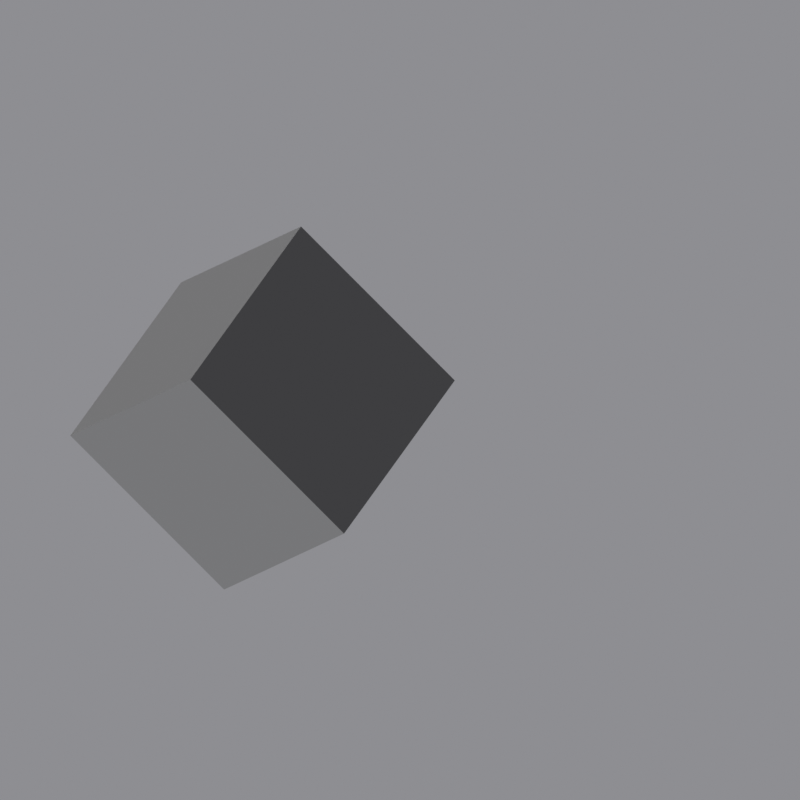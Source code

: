 # Source: IconTemplate.blend  (saved by Blender 4.5.90; exported with 4.5.12 LTS)
import bpy
from mathutils import Matrix  # noqa: F401  (used for matrix-valued properties, if any)

bpy.ops.wm.read_factory_settings(use_empty=True)
scene = bpy.context.scene
scene.name = 'Scene'

# ---- collections
col_iconrig = bpy.data.collections.new('IconRig'); scene.collection.children.link(col_iconrig)
col_item = bpy.data.collections.new('Item'); scene.collection.children.link(col_item)

# ---- materials (node trees are filled in below, after node groups)
mat_sw_metal = bpy.data.materials.new('SW_Metal')
mat_sw_metal.diffuse_color = (0.2086, 0.2086, 0.2086, 1.0)

# ---- material node trees
mat_sw_metal.use_nodes = True; mat_sw_metal.node_tree.nodes.clear()
_N = mat_sw_metal.node_tree.nodes; _L = mat_sw_metal.node_tree.links
n0 = _N.new('ShaderNodeBsdfPrincipled'); n0.name = 'Principled BSDF'; n0.location = (-200, 100)
n0.inputs[0].default_value = (0.2086, 0.2086, 0.2086, 1.0)
n0.inputs[1].default_value = 1.0
n0.inputs[2].default_value = 0.6
n1 = _N.new('ShaderNodeOutputMaterial'); n1.name = 'Material Output'; n1.location = (200, 100)
_L.new(n0.outputs[0], n1.inputs[0])
n1.is_active_output = True

# ---- world
world_world = bpy.data.worlds.new('World'); scene.world = world_world
world_world.use_nodes = True; world_world.node_tree.nodes.clear()
_N = world_world.node_tree.nodes; _L = world_world.node_tree.links
n0 = _N.new('ShaderNodeOutputWorld'); n0.name = 'World Output'; n0.location = (200, 100)
n1 = _N.new('ShaderNodeBackground'); n1.name = 'Background'; n1.location = (-200, 100)
n1.inputs[0].default_value = (0.45, 0.45, 0.48, 1.0)
n1.inputs[1].default_value = 0.6
_L.new(n1.outputs[0], n0.inputs[0])
n0.is_active_output = True
world_world.color = (0.05088, 0.05088, 0.05088)
world_world.sun_shadow_jitter_overblur = 0.0

# ---- cameras
cam_iconcam_001 = bpy.data.cameras.new('IconCam.001')
cam_iconcam_001.type = 'ORTHO'
cam_iconcam_001.clip_start = 0.01
cam_iconcam_001.clip_end = 100.0
cam_iconcam_001.ortho_scale = 1.07

# ---- lights
light_iconkey = bpy.data.lights.new('IconKey', 'SUN')
light_iconkey.color = (1.0, 0.96, 0.9)
light_iconkey.angle = 0.08727
light_iconkey.energy = 4.0
light_iconrim = bpy.data.lights.new('IconRim', 'SUN')
light_iconrim.color = (0.85, 0.9, 1.0)
light_iconrim.angle = 0.08727
light_iconrim.energy = 3.0
light_iconfill = bpy.data.lights.new('IconFill', 'SUN')
light_iconfill.angle = 0.08727
light_iconfill.energy = 1.0

# ---- meshes
me_cube = bpy.data.meshes.new('Cube')
me_cube.from_pydata([(-0.15, -0.15, -0.15), (-0.15, -0.15, 0.15), (-0.15, 0.15, -0.15), (-0.15, 0.15, 0.15), (0.15, -0.15, -0.15), (0.15, -0.15, 0.15), (0.15, 0.15, -0.15), (0.15, 0.15, 0.15)], [], [(0, 1, 3, 2), (2, 3, 7, 6), (6, 7, 5, 4), (4, 5, 1, 0), (2, 6, 4, 0), (7, 3, 1, 5)])
_uv = me_cube.uv_layers.new(name='UVMap')
_uv.uv.foreach_set('vector', [0.375, 0.0, 0.625, 0.0, 0.625, 0.25, 0.375, 0.25, 0.375, 0.25, 0.625, 0.25, 0.625, 0.5, 0.375, 0.5, 0.375, 0.5, 0.625, 0.5, 0.625, 0.75, 0.375, 0.75, 0.375, 0.75, 0.625, 0.75, 0.625, 1.0, 0.375, 1.0, 0.125, 0.5, 0.375, 0.5, 0.375, 0.75, 0.125, 0.75, 0.625, 0.5, 0.875, 0.5, 0.875, 0.75, 0.625, 0.75])
me_cube.materials.append(mat_sw_metal)
me_cube.update()

# ---- objects
ob_iconcam = bpy.data.objects.new('IconCam', cam_iconcam_001)
ob_iconkey = bpy.data.objects.new('IconKey', light_iconkey)
ob_iconrim = bpy.data.objects.new('IconRim', light_iconrim)
ob_iconfill = bpy.data.objects.new('IconFill', light_iconfill)
ob_item_root = bpy.data.objects.new('Item_Root', None)
ob_placeholder_borraralmodelar = bpy.data.objects.new('Placeholder_BorrarAlModelar', me_cube)

# ---- transforms, parenting, visibility, modifiers, constraints
ob_iconcam.location = (8.174, -5.284, 2.303)
ob_iconcam.rotation_mode = 'QUATERNION'
ob_iconcam.rotation_quaternion = (0.7842, 0.3904, 0.4759, 0.0779)
ob_iconkey.location = (0.0, 0.0, 0.0)
ob_iconkey.rotation_euler = (0.8727, 0.1745, -0.6109)
ob_iconrim.location = (0.0, 0.0, 0.0)
ob_iconrim.rotation_euler = (-1.047, 0.0, 2.793)
ob_iconfill.location = (0.0, 0.0, 0.0)
ob_iconfill.rotation_euler = (1.222, 0.0, -2.618)
ob_item_root.location = (0.0, 0.0, 0.0)
ob_item_root.empty_display_type = 'ARROWS'
ob_item_root.empty_display_size = 0.4
ob_placeholder_borraralmodelar.parent = ob_item_root
ob_placeholder_borraralmodelar.location = (0.0, 0.0, 0.0)

# ---- collection membership
col_iconrig.objects.link(ob_iconcam)
col_iconrig.objects.link(ob_iconkey)
col_iconrig.objects.link(ob_iconrim)
col_iconrig.objects.link(ob_iconfill)
col_item.objects.link(ob_item_root)
col_item.objects.link(ob_placeholder_borraralmodelar)

# ---- scene / render settings (as saved in the file)
scene.camera = ob_iconcam
scene.frame_start = 1; scene.frame_end = 250; scene.frame_set(1)
scene.render.engine = 'BLENDER_EEVEE_NEXT'
scene.render.resolution_x = 1024
scene.render.resolution_y = 1024
scene.render.film_transparent = True
scene.view_settings.view_transform = 'Standard'
bpy.context.view_layer.update()

